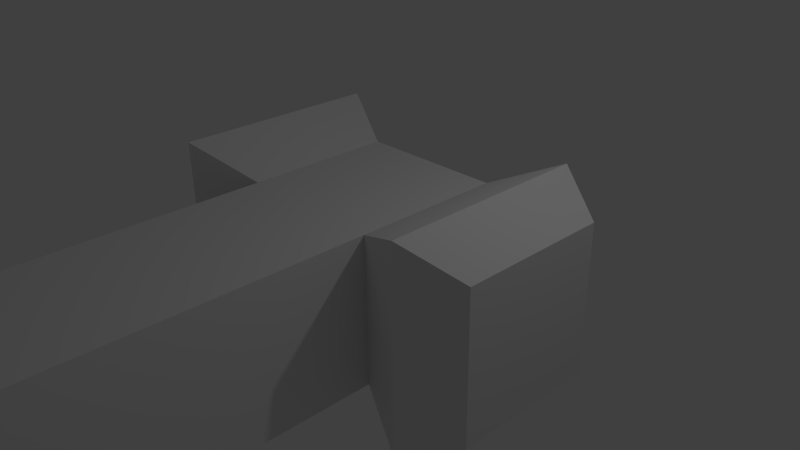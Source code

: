 # Source: cock.blend  (saved by Blender 2.76.0; exported with 4.5.12 LTS)
import bpy
from mathutils import Matrix  # noqa: F401  (used for matrix-valued properties, if any)

bpy.ops.wm.read_factory_settings(use_empty=True)
scene = bpy.context.scene
scene.name = 'Scene'

# ---- collections
col_collection_1 = bpy.data.collections.new('Collection 1'); scene.collection.children.link(col_collection_1)

# ---- materials (node trees are filled in below, after node groups)
mat_material = bpy.data.materials.new('Material')
mat_material.alpha_threshold = 0.0
mat_material.use_transparent_shadow = False
mat_material.roughness = 0.5
mat_material.line_color = (0.0, 0.0, 0.0, 1.0)
mat_material_001 = bpy.data.materials.new('Material.001')
mat_material_001.alpha_threshold = 0.0
mat_material_001.use_transparent_shadow = False
mat_material_001.roughness = 0.5

# ---- material node trees

# ---- world
world_world = bpy.data.worlds.new('World'); scene.world = world_world
world_world.color = (0.05088, 0.05088, 0.05088)
world_world.use_sun_shadow = False
world_world.sun_shadow_jitter_overblur = 0.0
world_world.cycles.sampling_method = 'MANUAL'
world_world.cycles.sample_map_resolution = 256

# ---- cameras
cam_camera = bpy.data.cameras.new('Camera')
cam_camera.clip_end = 100.0
cam_camera.lens = 35.0
cam_camera.sensor_width = 32.0
cam_camera.sensor_height = 18.0
cam_camera.ortho_scale = 7.314
cam_camera.dof.focus_distance = 0.0
cam_camera.dof.aperture_fstop = 128.0

# ---- lights
light_lamp = bpy.data.lights.new('Lamp', 'POINT')
light_lamp.transmission_factor = 0.0
light_lamp.cutoff_distance = 30.0
light_lamp.energy = 100.0
light_lamp.shadow_buffer_clip_start = 1.001
light_lamp.shadow_soft_size = 0.1
light_lamp.shadow_maximum_resolution = 0.006
light_lamp.use_absolute_resolution = True
light_lamp.cycles.use_multiple_importance_sampling = False

# ---- meshes
me_cube = bpy.data.meshes.new('Cube')
me_cube.from_pydata([(-1.0, -1.0, -1.0), (-1.0, 1.0, -1.0), (-1.609e-06, -11.12, 0.5845), (-1.192e-06, -11.12, -0.5845), (-1.0, -1.0, 1.0), (-1.0, 1.0, 1.0), (-0.6192, -11.12, 0.5845), (-1.0, -10.38, -1.0), (-0.6192, -11.12, -0.5845), (-1.0, -10.38, 1.0), (-1.88, -1.4, -1.4), (-1.88, 1.4, -1.4), (-1.88, -1.4, 1.4), (-1.88, 1.4, 1.4), (-2.583, -1.012, -1.012), (-2.583, 1.012, -1.012), (-2.583, -1.012, 1.012), (-2.583, 1.012, 1.012), (1.788e-07, 1.0, -1.0), (0.0, -1.0, -1.0), (2.384e-07, 1.0, 1.0), (-5.364e-07, -1.0, 1.0), (-1.013e-06, -10.38, -1.0), (-1.431e-06, -10.38, 1.0)], [], [(18, 19, 0, 1), (20, 5, 4, 21), (21, 4, 9, 23), (0, 4, 12, 10), (20, 18, 1, 5), (7, 22, 3, 8), (4, 0, 7, 9), (9, 7, 8, 6), (12, 13, 17, 16), (4, 5, 13, 12), (5, 1, 11, 13), (1, 0, 10, 11), (14, 16, 17, 15), (10, 12, 16, 14), (13, 11, 15, 17), (11, 10, 14, 15), (0, 19, 22, 7), (3, 2, 6, 8), (22, 23, 2, 3), (23, 9, 6, 2)])
_uv = me_cube.uv_layers.new(name='UVMap')
_uv.uv.foreach_set('vector', [1.0, 0.01788, 0.8726, 0.02577, 0.8589, 0.01952, 0.9551, 0.0153, 1.0, 0.007896, 0.9555, 0.009444, 0.8553, 0.006101, 0.876, 1.605e-05, 0.876, 1.605e-05, 0.8553, 0.006101, 0.1062, 0.01076, 0.002136, 0.005306, 0.8589, 0.01952, 0.8553, 0.006101, 0.9002, 0.01201, 0.9129, 0.01384, 1.0, 0.007896, 1.0, 0.01788, 0.9551, 0.0153, 0.9555, 0.009444, 0.1013, 0.01897, 1.605e-05, 0.0257, 0.03235, 0.01683, 0.06204, 0.01699, 0.8553, 0.006101, 0.8589, 0.01952, 0.1013, 0.01897, 0.1062, 0.01076, 0.1062, 0.01076, 0.1013, 0.01897, 0.06204, 0.01699, 0.06907, 0.01313, 0.9002, 0.01201, 0.9189, 0.01161, 0.9172, 0.01207, 0.9084, 0.01231, 0.8553, 0.006101, 0.9555, 0.009444, 0.9189, 0.01161, 0.9002, 0.01201, 0.9555, 0.009444, 0.9551, 0.0153, 0.9269, 0.01285, 0.9189, 0.01161, 0.9551, 0.0153, 0.8589, 0.01952, 0.9129, 0.01384, 0.9269, 0.01285, 0.9132, 0.01313, 0.9084, 0.01231, 0.9172, 0.01207, 0.9209, 0.01274, 0.9129, 0.01384, 0.9002, 0.01201, 0.9084, 0.01231, 0.9132, 0.01313, 0.9189, 0.01161, 0.9269, 0.01285, 0.9209, 0.01274, 0.9172, 0.01207, 0.9269, 0.01285, 0.9129, 0.01384, 0.9132, 0.01313, 0.9209, 0.01274, 0.8589, 0.01952, 0.8726, 0.02577, 1.605e-05, 0.0257, 0.1013, 0.01897, 0.03235, 0.01683, 0.04457, 0.01327, 0.06907, 0.01313, 0.06204, 0.01699, 1.605e-05, 0.0257, 0.002136, 0.005306, 0.04457, 0.01327, 0.03235, 0.01683, 0.002136, 0.005306, 0.1062, 0.01076, 0.06907, 0.01313, 0.04457, 0.01327])
me_cube.materials.append(mat_material)
me_cube.materials.append(mat_material_001)
me_cube.use_remesh_preserve_volume = False
me_cube.use_remesh_preserve_attributes = False
me_cube.use_mirror_vertex_groups = False
me_cube.update()

# ---- objects
ob_cube = bpy.data.objects.new('Cube', me_cube)
ob_lamp = bpy.data.objects.new('Lamp', light_lamp)
ob_camera = bpy.data.objects.new('Camera', cam_camera)

# ---- transforms, parenting, visibility, modifiers, constraints
ob_cube.location = (0.0, 0.0, 0.0)
ob_cube.lock_rotations_4d = False
ob_cube.empty_display_type = 'ARROWS'
ob_cube.lineart.crease_threshold = 0.0
_m = ob_cube.modifiers.new('Mirror', 'MIRROR')
ob_lamp.location = (4.076, 1.005, 5.904)
ob_lamp.rotation_euler = (0.6503, 0.05522, 1.866)
ob_lamp.lock_rotations_4d = False
ob_lamp.empty_display_type = 'ARROWS'
ob_lamp.color = (0.0, 0.0, 0.0, 0.0)
ob_lamp.lineart.crease_threshold = 0.0
ob_camera.location = (7.481, -6.508, 5.344)
ob_camera.rotation_euler = (1.109, 0.01082, 0.8149)
ob_camera.lock_rotations_4d = False
ob_camera.empty_display_type = 'ARROWS'
ob_camera.color = (0.0, 0.0, 0.0, 0.0)
ob_camera.display_type = 'WIRE'
ob_camera.lineart.crease_threshold = 0.0

# ---- collection membership
col_collection_1.objects.link(ob_cube)
col_collection_1.objects.link(ob_lamp)
col_collection_1.objects.link(ob_camera)

# ---- scene / render settings (as saved in the file)
scene.camera = ob_camera
scene.frame_start = 1; scene.frame_end = 250; scene.frame_set(1)
scene.render.engine = 'BLENDER_EEVEE_NEXT'
scene.render.resolution_percentage = 50
scene.render.dither_intensity = 0.0
scene.cycles.use_denoising = False
scene.cycles.samples = 10
scene.cycles.sampling_pattern = 'TABULATED_SOBOL'
scene.cycles.light_sampling_threshold = 0.0
scene.cycles.use_adaptive_sampling = False
scene.cycles.use_light_tree = False
scene.cycles.blur_glossy = 0.0
scene.cycles.pixel_filter_type = 'GAUSSIAN'
scene.cycles.sample_clamp_indirect = 0.0
scene.view_settings.view_transform = 'Standard'
bpy.context.view_layer.update()
